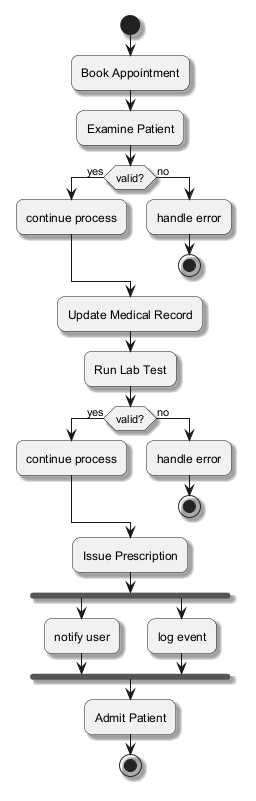

The diagram above was rendered by PlantUML. Its source (embedded in the PNG):
@startuml
skinparam backgroundColor #FFFFFF
skinparam roundCorner 15
skinparam shadowing true
start
:Book Appointment;
:Examine Patient;
if (valid?) then (yes)
:continue process;
else (no)
:handle error;
stop
endif
:Update Medical Record;
:Run Lab Test;
if (valid?) then (yes)
:continue process;
else (no)
:handle error;
stop
endif
:Issue Prescription;
fork
:notify user;
fork again
:log event;
end fork
:Admit Patient;
stop
@enduml